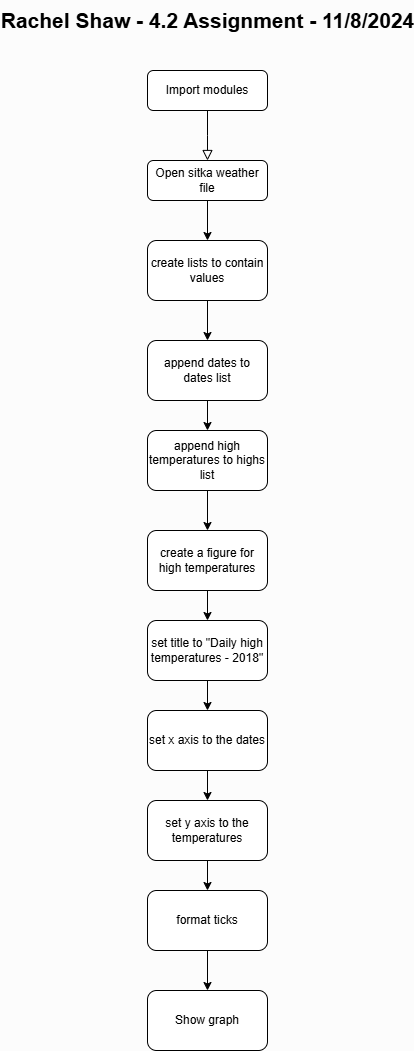

The diagram above was exported from draw.io. Its source (the exported page's mxGraphModel, read from the mxfile embedded in the PNG):
<mxGraphModel dx="1426" dy="781" grid="1" gridSize="10" guides="1" tooltips="1" connect="1" arrows="1" fold="1" page="1" pageScale="1" pageWidth="827" pageHeight="1169" background="#FCFCFC" math="0" shadow="0">
  <root>
    <mxCell id="WIyWlLk6GJQsqaUBKTNV-0" />
    <mxCell id="WIyWlLk6GJQsqaUBKTNV-1" parent="WIyWlLk6GJQsqaUBKTNV-0" />
    <mxCell id="WIyWlLk6GJQsqaUBKTNV-2" value="" style="rounded=0;html=1;jettySize=auto;orthogonalLoop=1;fontSize=11;endArrow=block;endFill=0;endSize=8;strokeWidth=1;shadow=0;labelBackgroundColor=none;edgeStyle=orthogonalEdgeStyle;" parent="WIyWlLk6GJQsqaUBKTNV-1" source="WIyWlLk6GJQsqaUBKTNV-3" edge="1">
      <mxGeometry relative="1" as="geometry">
        <mxPoint x="220" y="170" as="targetPoint" />
      </mxGeometry>
    </mxCell>
    <mxCell id="WIyWlLk6GJQsqaUBKTNV-3" value="Import modules" style="rounded=1;whiteSpace=wrap;html=1;fontSize=12;glass=0;strokeWidth=1;shadow=0;" parent="WIyWlLk6GJQsqaUBKTNV-1" vertex="1">
      <mxGeometry x="160" y="80" width="120" height="40" as="geometry" />
    </mxCell>
    <mxCell id="ucDpXiVeo18DNnwwA8-R-2" value="" style="edgeStyle=orthogonalEdgeStyle;rounded=0;orthogonalLoop=1;jettySize=auto;html=1;" edge="1" parent="WIyWlLk6GJQsqaUBKTNV-1" source="WIyWlLk6GJQsqaUBKTNV-7" target="ucDpXiVeo18DNnwwA8-R-1">
      <mxGeometry relative="1" as="geometry" />
    </mxCell>
    <mxCell id="WIyWlLk6GJQsqaUBKTNV-7" value="Open sitka weather file" style="rounded=1;whiteSpace=wrap;html=1;fontSize=12;glass=0;strokeWidth=1;shadow=0;" parent="WIyWlLk6GJQsqaUBKTNV-1" vertex="1">
      <mxGeometry x="160" y="170" width="120" height="40" as="geometry" />
    </mxCell>
    <mxCell id="ucDpXiVeo18DNnwwA8-R-4" value="" style="edgeStyle=orthogonalEdgeStyle;rounded=0;orthogonalLoop=1;jettySize=auto;html=1;" edge="1" parent="WIyWlLk6GJQsqaUBKTNV-1" source="ucDpXiVeo18DNnwwA8-R-1" target="ucDpXiVeo18DNnwwA8-R-3">
      <mxGeometry relative="1" as="geometry" />
    </mxCell>
    <mxCell id="ucDpXiVeo18DNnwwA8-R-1" value="create lists to contain values" style="whiteSpace=wrap;html=1;rounded=1;glass=0;strokeWidth=1;shadow=0;" vertex="1" parent="WIyWlLk6GJQsqaUBKTNV-1">
      <mxGeometry x="160" y="250" width="120" height="60" as="geometry" />
    </mxCell>
    <mxCell id="ucDpXiVeo18DNnwwA8-R-6" value="" style="edgeStyle=orthogonalEdgeStyle;rounded=0;orthogonalLoop=1;jettySize=auto;html=1;" edge="1" parent="WIyWlLk6GJQsqaUBKTNV-1" source="ucDpXiVeo18DNnwwA8-R-3" target="ucDpXiVeo18DNnwwA8-R-5">
      <mxGeometry relative="1" as="geometry" />
    </mxCell>
    <mxCell id="ucDpXiVeo18DNnwwA8-R-3" value="append dates to dates list" style="whiteSpace=wrap;html=1;rounded=1;glass=0;strokeWidth=1;shadow=0;" vertex="1" parent="WIyWlLk6GJQsqaUBKTNV-1">
      <mxGeometry x="160" y="350" width="120" height="60" as="geometry" />
    </mxCell>
    <mxCell id="ucDpXiVeo18DNnwwA8-R-8" value="" style="edgeStyle=orthogonalEdgeStyle;rounded=0;orthogonalLoop=1;jettySize=auto;html=1;" edge="1" parent="WIyWlLk6GJQsqaUBKTNV-1" source="ucDpXiVeo18DNnwwA8-R-5" target="ucDpXiVeo18DNnwwA8-R-7">
      <mxGeometry relative="1" as="geometry" />
    </mxCell>
    <mxCell id="ucDpXiVeo18DNnwwA8-R-5" value="append high temperatures to highs list" style="whiteSpace=wrap;html=1;rounded=1;glass=0;strokeWidth=1;shadow=0;" vertex="1" parent="WIyWlLk6GJQsqaUBKTNV-1">
      <mxGeometry x="160" y="440" width="120" height="60" as="geometry" />
    </mxCell>
    <mxCell id="ucDpXiVeo18DNnwwA8-R-10" value="" style="edgeStyle=orthogonalEdgeStyle;rounded=0;orthogonalLoop=1;jettySize=auto;html=1;" edge="1" parent="WIyWlLk6GJQsqaUBKTNV-1" source="ucDpXiVeo18DNnwwA8-R-7" target="ucDpXiVeo18DNnwwA8-R-9">
      <mxGeometry relative="1" as="geometry" />
    </mxCell>
    <mxCell id="ucDpXiVeo18DNnwwA8-R-7" value="create a figure for high temperatures" style="whiteSpace=wrap;html=1;rounded=1;glass=0;strokeWidth=1;shadow=0;" vertex="1" parent="WIyWlLk6GJQsqaUBKTNV-1">
      <mxGeometry x="160" y="540" width="120" height="60" as="geometry" />
    </mxCell>
    <mxCell id="ucDpXiVeo18DNnwwA8-R-19" value="" style="edgeStyle=orthogonalEdgeStyle;rounded=0;orthogonalLoop=1;jettySize=auto;html=1;" edge="1" parent="WIyWlLk6GJQsqaUBKTNV-1" source="ucDpXiVeo18DNnwwA8-R-9" target="ucDpXiVeo18DNnwwA8-R-18">
      <mxGeometry relative="1" as="geometry" />
    </mxCell>
    <mxCell id="ucDpXiVeo18DNnwwA8-R-9" value="set title to &quot;Daily high temperatures - 2018&quot;" style="whiteSpace=wrap;html=1;rounded=1;glass=0;strokeWidth=1;shadow=0;" vertex="1" parent="WIyWlLk6GJQsqaUBKTNV-1">
      <mxGeometry x="160" y="630" width="120" height="60" as="geometry" />
    </mxCell>
    <mxCell id="ucDpXiVeo18DNnwwA8-R-21" value="" style="edgeStyle=orthogonalEdgeStyle;rounded=0;orthogonalLoop=1;jettySize=auto;html=1;" edge="1" parent="WIyWlLk6GJQsqaUBKTNV-1" source="ucDpXiVeo18DNnwwA8-R-18" target="ucDpXiVeo18DNnwwA8-R-20">
      <mxGeometry relative="1" as="geometry" />
    </mxCell>
    <mxCell id="ucDpXiVeo18DNnwwA8-R-18" value="set x axis to the dates" style="whiteSpace=wrap;html=1;rounded=1;glass=0;strokeWidth=1;shadow=0;" vertex="1" parent="WIyWlLk6GJQsqaUBKTNV-1">
      <mxGeometry x="160" y="720" width="120" height="60" as="geometry" />
    </mxCell>
    <mxCell id="ucDpXiVeo18DNnwwA8-R-23" value="" style="edgeStyle=orthogonalEdgeStyle;rounded=0;orthogonalLoop=1;jettySize=auto;html=1;" edge="1" parent="WIyWlLk6GJQsqaUBKTNV-1" source="ucDpXiVeo18DNnwwA8-R-20" target="ucDpXiVeo18DNnwwA8-R-22">
      <mxGeometry relative="1" as="geometry" />
    </mxCell>
    <mxCell id="ucDpXiVeo18DNnwwA8-R-20" value="set y axis to the temperatures" style="whiteSpace=wrap;html=1;rounded=1;glass=0;strokeWidth=1;shadow=0;" vertex="1" parent="WIyWlLk6GJQsqaUBKTNV-1">
      <mxGeometry x="160" y="810" width="120" height="60" as="geometry" />
    </mxCell>
    <mxCell id="ucDpXiVeo18DNnwwA8-R-25" value="" style="edgeStyle=orthogonalEdgeStyle;rounded=0;orthogonalLoop=1;jettySize=auto;html=1;" edge="1" parent="WIyWlLk6GJQsqaUBKTNV-1" source="ucDpXiVeo18DNnwwA8-R-22" target="ucDpXiVeo18DNnwwA8-R-24">
      <mxGeometry relative="1" as="geometry" />
    </mxCell>
    <mxCell id="ucDpXiVeo18DNnwwA8-R-22" value="format ticks" style="whiteSpace=wrap;html=1;rounded=1;glass=0;strokeWidth=1;shadow=0;" vertex="1" parent="WIyWlLk6GJQsqaUBKTNV-1">
      <mxGeometry x="160" y="900" width="120" height="60" as="geometry" />
    </mxCell>
    <mxCell id="ucDpXiVeo18DNnwwA8-R-24" value="Show graph" style="whiteSpace=wrap;html=1;rounded=1;glass=0;strokeWidth=1;shadow=0;" vertex="1" parent="WIyWlLk6GJQsqaUBKTNV-1">
      <mxGeometry x="160" y="1000" width="120" height="60" as="geometry" />
    </mxCell>
    <mxCell id="ucDpXiVeo18DNnwwA8-R-26" value="Rachel Shaw - 4.2 Assignment - 11/8/2024" style="text;strokeColor=none;fillColor=none;html=1;fontSize=21;fontStyle=1;verticalAlign=middle;align=center;" vertex="1" parent="WIyWlLk6GJQsqaUBKTNV-1">
      <mxGeometry x="170" y="10" width="100" height="40" as="geometry" />
    </mxCell>
  </root>
</mxGraphModel>